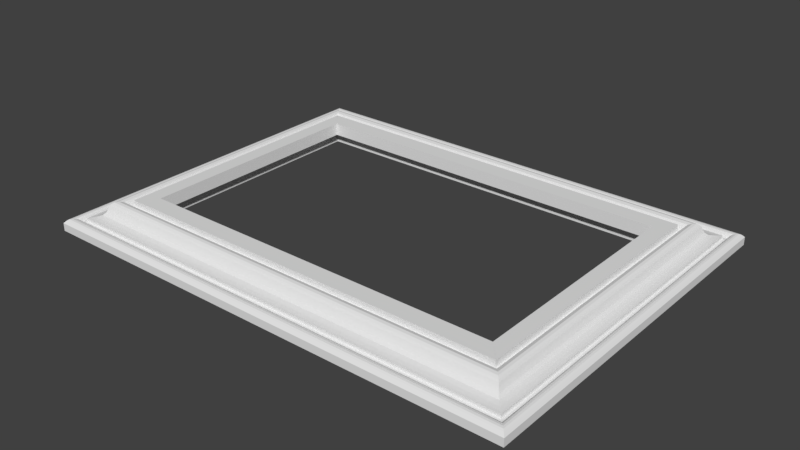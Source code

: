 # Source: picture-frame--1.blend  (saved by Blender 2.79.0; exported with 4.5.12 LTS)
import bpy
from mathutils import Matrix  # noqa: F401  (used for matrix-valued properties, if any)

bpy.ops.wm.read_factory_settings(use_empty=True)
scene = bpy.context.scene
scene.name = 'Scene'

# ---- collections
col_collection_1 = bpy.data.collections.new('Collection 1'); scene.collection.children.link(col_collection_1)

# ---- world
world_world = bpy.data.worlds.new('World'); scene.world = world_world
world_world.color = (0.05088, 0.05088, 0.05088)
world_world.use_sun_shadow = False
world_world.sun_shadow_jitter_overblur = 0.0
world_world.cycles.sampling_method = 'MANUAL'

# ---- meshes
me_cupath21_002 = bpy.data.meshes.new('CUpath21.002')
me_cupath21_002.from_pydata([(0.5086, 0.02378, -0.4538), (0.5094, 0.01913, -0.455), (0.511, 0.01641, -0.4573), (0.5123, 0.01626, -0.4594), (0.4786, 0.0004781, -0.4081), (0.5513, 0.006518, -0.5188), (0.5084, 0.02964, -0.4535), (0.4878, 0.0004781, -0.422), (0.492, -0.03252, -0.4284), (0.5158, 0.01839, -0.4648), (0.5085, 0.03252, -0.4535), (0.4695, 0.03252, -0.3941), (0.5314, 0.03204, -0.4885), (0.492, -0.02607, -0.4284), (0.492, 0.0004781, -0.4284), (0.492, -0.0123, -0.4285), (0.4695, 0.0004781, -0.3941), (0.4695, 0.0004782, -0.3941), (0.5142, 0.01684, -0.4622), (0.5103, 0.01721, -0.4563), (0.5192, 0.02471, -0.4698), (0.5238, 0.02981, -0.4769), (0.5171, 0.02056, -0.4667), (0.5572, 0.0004783, -0.5279), (0.567, -0.002577, -0.5428), (0.5963, -0.003826, -0.5875), (0.6015, -0.003025, -0.5954), (0.5922, -0.006896, -0.5812), (0.606, -0.003893, -0.6022), (0.575, -0.004008, -0.555), (0.5799, -0.00444, -0.5625), (0.6097, -0.006417, -0.6078), (0.6126, -0.009589, -0.6123), (0.6154, -0.03252, -0.6165), (0.5859, -0.01373, -0.5715), (0.5375, 0.03062, -0.4978), (0.5448, 0.02295, -0.5089), (0.5473, 0.01596, -0.5127), (0.5901, -0.011, -0.578), (0.6154, -0.01654, -0.6165), (0.6154, -0.02453, -0.6165), (0.5895, -0.01305, -0.577), (0.5884, -0.01335, -0.5755), (0.542, 0.02706, -0.5047), (0.6146, -0.01197, -0.6154), (0.6154, -0.01291, -0.6165), (0.5798, -0.008901, -0.5623), (0.5804, -0.01182, -0.5632), (0.5826, -0.01339, -0.5665), (0.4695, 0.0004781, 0.3941), (0.5142, 0.01684, 0.4622), (0.5158, 0.01839, 0.4648), (0.4695, 0.0004782, 0.3941), (0.5171, 0.02056, 0.4667), (0.5094, 0.01913, 0.455), (0.5192, 0.02471, 0.4698), (0.5314, 0.03204, 0.4885), (0.5086, 0.02378, 0.4538), (0.5103, 0.01721, 0.4563), (0.492, -0.02607, 0.4284), (0.5375, 0.03062, 0.4978), (0.4695, 0.03252, 0.3941), (0.492, -0.03252, 0.4284), (0.542, 0.02706, 0.5047), (0.5123, 0.01626, 0.4594), (0.5238, 0.02981, 0.4769), (0.511, 0.01641, 0.4573), (0.4878, 0.0004781, 0.422), (0.4786, 0.0004781, 0.4081), (0.492, 0.0004781, 0.4284), (0.5448, 0.02295, 0.5089), (0.492, -0.0123, 0.4285), (0.5084, 0.02964, 0.4535), (0.5085, 0.03252, 0.4535), (0.6154, -0.01291, 0.6165), (0.5799, -0.00444, 0.5625), (0.5798, -0.008901, 0.5623), (0.5826, -0.01339, 0.5665), (0.5859, -0.01373, 0.5715), (0.6154, -0.01654, 0.6165), (0.5513, 0.006518, 0.5188), (0.5922, -0.006896, 0.5812), (0.5963, -0.003826, 0.5875), (0.5895, -0.01305, 0.577), (0.5884, -0.01335, 0.5755), (0.6097, -0.006417, 0.6078), (0.6146, -0.01197, 0.6154), (0.6126, -0.009589, 0.6123), (0.575, -0.004008, 0.555), (0.5804, -0.01182, 0.5632), (0.6154, -0.02453, 0.6165), (0.606, -0.003893, 0.6022), (0.5901, -0.011, 0.578), (0.5473, 0.01596, 0.5127), (0.567, -0.002577, 0.5428), (0.5572, 0.0004783, 0.5279), (0.6015, -0.003025, 0.5954), (0.6154, -0.03252, 0.6165), (-0.5086, 0.02378, -0.4538), (-0.5094, 0.01913, -0.455), (-0.5572, 0.0004783, -0.5279), (-0.567, -0.002577, -0.5428), (-0.511, 0.01641, -0.4573), (-0.5123, 0.01626, -0.4594), (-0.575, -0.004008, -0.555), (-0.4786, 0.0004781, -0.4081), (-0.5513, 0.006518, -0.5188), (-0.5084, 0.02964, -0.4535), (-0.4878, 0.0004781, -0.422), (-0.5078, -0.03252, -0.4526), (-0.492, -0.03252, -0.4284), (-0.5158, 0.01839, -0.4648), (-0.5085, 0.03252, -0.4535), (-0.5033, 0.03252, -0.4457), (-0.5375, 0.03062, -0.4978), (-0.4695, 0.03252, -0.3941), (-0.5314, 0.03204, -0.4885), (-0.5448, 0.02295, -0.5089), (-0.5473, 0.01596, -0.5127), (-0.492, -0.02607, -0.4284), (-0.492, 0.0004781, -0.4284), (-0.492, -0.0123, -0.4285), (-0.4695, 0.0004781, -0.3941), (-0.4695, 0.0004782, -0.3941), (-0.5142, 0.01684, -0.4622), (-0.5103, 0.01721, -0.4563), (-0.5192, 0.02471, -0.4698), (-0.542, 0.02706, -0.5047), (-0.5238, 0.02981, -0.4769), (-0.5171, 0.02056, -0.4667), (-0.5798, -0.008901, -0.5623), (-0.5804, -0.01182, -0.5632), (-0.5826, -0.01339, -0.5665), (-0.5963, -0.003826, -0.5875), (-0.6015, -0.003025, -0.5954), (-0.5922, -0.006896, -0.5812), (-0.606, -0.003893, -0.6022), (-0.5799, -0.00444, -0.5625), (-0.6097, -0.006417, -0.6078), (-0.6126, -0.009589, -0.6123), (-0.6154, -0.03252, -0.6165), (-0.5859, -0.01373, -0.5715), (-0.5901, -0.011, -0.578), (-0.6154, -0.01654, -0.6165), (-0.6154, -0.02453, -0.6165), (-0.5895, -0.01305, -0.577), (-0.5884, -0.01335, -0.5755), (-0.6146, -0.01197, -0.6154), (-0.6154, -0.01291, -0.6165), (0.5192, 0.02471, -0.4698), (0.5123, 0.01626, -0.4594), (0.5238, 0.02981, -0.4769), (0.5513, 0.006518, -0.5188), (0.5142, 0.01684, -0.4622), (0.5086, 0.02378, -0.4538), (0.5473, 0.01596, -0.5127), (0.542, 0.02706, -0.5047), (0.492, -0.03252, -0.4284), (0.5448, 0.02295, -0.5089), (0.5375, 0.03062, -0.4978), (0.492, -0.02607, -0.4284), (0.5171, 0.02056, -0.4667), (0.5158, 0.01839, -0.4648), (0.5314, 0.03204, -0.4885), (0.4786, 0.0004781, -0.4081), (0.4878, 0.0004781, -0.422), (0.511, 0.01641, -0.4573), (0.5103, 0.01721, -0.4563), (0.492, -0.0123, -0.4285), (0.567, -0.002577, -0.5428), (0.4695, 0.0004782, -0.3941), (0.492, 0.0004781, -0.4284), (0.5094, 0.01913, -0.455), (0.5572, 0.0004783, -0.5279), (0.4695, 0.0004781, -0.3941), (0.5084, 0.02964, -0.4535), (0.4695, 0.03252, -0.3941), (0.5485, -0.03252, -0.5146), (0.5085, 0.03252, -0.4535), (0.6097, -0.006417, -0.6078), (0.5799, -0.00444, -0.5625), (0.5798, -0.008901, -0.5623), (0.6126, -0.009589, -0.6123), (0.5804, -0.01182, -0.5632), (0.6146, -0.01197, -0.6154), (0.5826, -0.01339, -0.5665), (0.6154, -0.01291, -0.6165), (0.5895, -0.01305, -0.577), (0.6154, -0.03252, -0.6165), (0.5922, -0.006896, -0.5812), (0.5963, -0.003826, -0.5875), (0.5884, -0.01335, -0.5755), (0.575, -0.004008, -0.555), (0.5859, -0.01373, -0.5715), (0.6154, -0.01654, -0.6165), (0.6154, -0.02453, -0.6165), (0.606, -0.003893, -0.6022), (0.6015, -0.003025, -0.5954), (0.5901, -0.011, -0.578), (0.6154, -0.01291, -0.6165), (-0.5086, 0.02378, 0.4538), (-0.5094, 0.01913, 0.455), (-0.511, 0.01641, 0.4573), (-0.5123, 0.01626, 0.4594), (-0.4786, 0.0004781, 0.4081), (-0.5513, 0.006518, 0.5188), (-0.5084, 0.02964, 0.4535), (-0.4878, 0.0004781, 0.422), (-0.492, -0.03252, 0.4284), (-0.5158, 0.01839, 0.4648), (-0.5085, 0.03252, 0.4535), (-0.4695, 0.03252, 0.3941), (-0.5314, 0.03204, 0.4885), (-0.492, -0.02607, 0.4284), (-0.492, 0.0004781, 0.4284), (-0.492, -0.0123, 0.4285), (-0.4695, 0.0004781, 0.3941), (-0.4695, 0.0004782, 0.3941), (-0.5142, 0.01684, 0.4622), (-0.5103, 0.01721, 0.4563), (-0.5192, 0.02471, 0.4698), (-0.5238, 0.02981, 0.4769), (-0.5171, 0.02056, 0.4667), (-0.5572, 0.0004783, 0.5279), (-0.567, -0.002577, 0.5428), (-0.5963, -0.003826, 0.5875), (-0.6015, -0.003025, 0.5954), (-0.5922, -0.006896, 0.5812), (-0.606, -0.003893, 0.6022), (-0.575, -0.004008, 0.555), (-0.5799, -0.00444, 0.5625), (-0.6097, -0.006417, 0.6078), (-0.6126, -0.009589, 0.6123), (-0.6154, -0.03252, 0.6165), (-0.5859, -0.01373, 0.5715), (-0.5375, 0.03062, 0.4978), (-0.5448, 0.02295, 0.5089), (-0.5473, 0.01596, 0.5127), (-0.5901, -0.011, 0.578), (-0.6154, -0.01654, 0.6165), (-0.6154, -0.02453, 0.6165), (-0.5895, -0.01305, 0.577), (-0.5884, -0.01335, 0.5755), (-0.542, 0.02706, 0.5047), (-0.6146, -0.01197, 0.6154), (-0.6154, -0.01291, 0.6165), (-0.5798, -0.008901, 0.5623), (-0.5804, -0.01182, 0.5632), (-0.5826, -0.01339, 0.5665), (-0.4695, 0.0004781, -0.3941), (-0.5142, 0.01684, -0.4622), (-0.5158, 0.01839, -0.4648), (-0.4695, 0.0004782, -0.3941), (-0.5171, 0.02056, -0.4667), (-0.5094, 0.01913, -0.455), (-0.5192, 0.02471, -0.4698), (-0.5314, 0.03204, -0.4885), (-0.5086, 0.02378, -0.4538), (-0.5103, 0.01721, -0.4563), (-0.492, -0.02607, -0.4284), (-0.5375, 0.03062, -0.4978), (-0.4695, 0.03252, -0.3941), (-0.492, -0.03252, -0.4284), (-0.542, 0.02706, -0.5047), (-0.5123, 0.01626, -0.4594), (-0.5238, 0.02981, -0.4769), (-0.511, 0.01641, -0.4573), (-0.4878, 0.0004781, -0.422), (-0.4786, 0.0004781, -0.4081), (-0.492, 0.0004781, -0.4284), (-0.5448, 0.02295, -0.5089), (-0.492, -0.0123, -0.4285), (-0.5084, 0.02964, -0.4535), (-0.5085, 0.03252, -0.4535), (-0.6154, -0.01291, -0.6165), (-0.5799, -0.00444, -0.5625), (-0.5798, -0.008901, -0.5623), (-0.5826, -0.01339, -0.5665), (-0.5859, -0.01373, -0.5715), (-0.6154, -0.01654, -0.6165), (-0.5513, 0.006518, -0.5188), (-0.5922, -0.006896, -0.5812), (-0.5963, -0.003826, -0.5875), (-0.5895, -0.01305, -0.577), (-0.5884, -0.01335, -0.5755), (-0.6097, -0.006417, -0.6078), (-0.6146, -0.01197, -0.6154), (-0.6126, -0.009589, -0.6123), (-0.575, -0.004008, -0.555), (-0.5804, -0.01182, -0.5632), (-0.6154, -0.02453, -0.6165), (-0.606, -0.003893, -0.6022), (-0.5901, -0.011, -0.578), (-0.5473, 0.01596, -0.5127), (-0.567, -0.002577, -0.5428), (-0.5572, 0.0004783, -0.5279), (-0.6015, -0.003025, -0.5954), (-0.6154, -0.03252, -0.6165), (0.5086, 0.02378, 0.4538), (0.5094, 0.01913, 0.455), (0.5572, 0.0004783, 0.5279), (0.567, -0.002577, 0.5428), (0.511, 0.01641, 0.4573), (0.5123, 0.01626, 0.4594), (0.575, -0.004008, 0.555), (0.4786, 0.0004781, 0.4081), (0.5513, 0.006518, 0.5188), (0.5084, 0.02964, 0.4535), (0.4878, 0.0004781, 0.422), (0.5078, -0.03252, 0.4526), (0.492, -0.03252, 0.4284), (0.5158, 0.01839, 0.4648), (0.5085, 0.03252, 0.4535), (0.5033, 0.03252, 0.4457), (0.5375, 0.03062, 0.4978), (0.4695, 0.03252, 0.3941), (0.5314, 0.03204, 0.4885), (0.5448, 0.02295, 0.5089), (0.5473, 0.01596, 0.5127), (0.492, -0.02607, 0.4284), (0.492, 0.0004781, 0.4284), (0.492, -0.0123, 0.4285), (0.4695, 0.0004781, 0.3941), (0.4695, 0.0004782, 0.3941), (0.5142, 0.01684, 0.4622), (0.5103, 0.01721, 0.4563), (0.5192, 0.02471, 0.4698), (0.542, 0.02706, 0.5047), (0.5238, 0.02981, 0.4769), (0.5171, 0.02056, 0.4667), (0.5798, -0.008901, 0.5623), (0.5804, -0.01182, 0.5632), (0.5826, -0.01339, 0.5665), (0.5963, -0.003826, 0.5875), (0.6015, -0.003025, 0.5954), (0.5922, -0.006896, 0.5812), (0.606, -0.003893, 0.6022), (0.5799, -0.00444, 0.5625), (0.6097, -0.006417, 0.6078), (0.6126, -0.009589, 0.6123), (0.6154, -0.03252, 0.6165), (0.5859, -0.01373, 0.5715), (0.5901, -0.011, 0.578), (0.6154, -0.01654, 0.6165), (0.6154, -0.02453, 0.6165), (0.5895, -0.01305, 0.577), (0.5884, -0.01335, 0.5755), (0.6146, -0.01197, 0.6154), (0.6154, -0.01291, 0.6165), (-0.5192, 0.02471, 0.4698), (-0.5123, 0.01626, 0.4594), (-0.5238, 0.02981, 0.4769), (-0.5513, 0.006518, 0.5188), (-0.5142, 0.01684, 0.4622), (-0.5086, 0.02378, 0.4538), (-0.5473, 0.01596, 0.5127), (-0.542, 0.02706, 0.5047), (-0.492, -0.03252, 0.4284), (-0.5448, 0.02295, 0.5089), (-0.5375, 0.03062, 0.4978), (-0.492, -0.02607, 0.4284), (-0.5171, 0.02056, 0.4667), (-0.5158, 0.01839, 0.4648), (-0.5314, 0.03204, 0.4885), (-0.4786, 0.0004781, 0.4081), (-0.4878, 0.0004781, 0.422), (-0.511, 0.01641, 0.4573), (-0.5103, 0.01721, 0.4563), (-0.492, -0.0123, 0.4285), (-0.567, -0.002577, 0.5428), (-0.4695, 0.0004782, 0.3941), (-0.492, 0.0004781, 0.4284), (-0.5094, 0.01913, 0.455), (-0.5572, 0.0004783, 0.5279), (-0.4695, 0.0004781, 0.3941), (-0.5084, 0.02964, 0.4535), (-0.4695, 0.03252, 0.3941), (-0.5485, -0.03252, 0.5146), (-0.5085, 0.03252, 0.4535), (-0.6097, -0.006417, 0.6078), (-0.5799, -0.00444, 0.5625), (-0.5798, -0.008901, 0.5623), (-0.6126, -0.009589, 0.6123), (-0.5804, -0.01182, 0.5632), (-0.6146, -0.01197, 0.6154), (-0.5826, -0.01339, 0.5665), (-0.6154, -0.01291, 0.6165), (-0.5895, -0.01305, 0.577), (-0.6154, -0.03252, 0.6165), (-0.5922, -0.006896, 0.5812), (-0.5963, -0.003826, 0.5875), (-0.5884, -0.01335, 0.5755), (-0.575, -0.004008, 0.555), (-0.5859, -0.01373, 0.5715), (-0.6154, -0.01654, 0.6165), (-0.6154, -0.02453, 0.6165), (-0.606, -0.003893, 0.6022), (-0.6015, -0.003025, 0.5954), (-0.5901, -0.011, 0.578)], [], [(10, 6, 0, 1, 19, 2, 3, 18, 9, 22, 20, 21, 12, 35, 43, 36, 37, 5, 23, 24, 29, 30, 46, 47, 48, 34, 42, 41, 38, 27, 25, 26, 28, 31, 32, 44, 45, 39, 40, 33, 8, 13, 15, 14, 7, 4, 16, 17, 11), (92, 81, 27, 38), (86, 74, 45, 44), (97, 62, 8, 33), (51, 53, 22, 9), (57, 54, 1, 0), (71, 69, 14, 15), (91, 85, 31, 28), (59, 71, 15, 13), (72, 57, 0, 6), (75, 76, 46, 30), (82, 96, 26, 25), (49, 52, 17, 16), (54, 58, 19, 1), (83, 92, 38, 41), (87, 86, 44, 32), (63, 70, 36, 43), (62, 97, 90, 79, 74, 86, 87, 85, 91, 96, 82, 81, 92, 83, 84, 78, 77, 89, 76, 75, 88, 94, 95, 80, 93, 70, 63, 60, 56, 65, 55, 53, 51, 50, 64, 66, 58, 54, 57, 72, 73, 61, 52, 49, 68, 67, 69, 71, 59), (67, 68, 4, 7), (78, 84, 42, 34), (81, 82, 25, 27), (85, 87, 32, 31), (94, 88, 29, 24), (50, 51, 9, 18), (89, 77, 48, 47), (76, 89, 47, 46), (93, 80, 5, 37), (58, 66, 2, 19), (95, 94, 24, 23), (84, 83, 41, 42), (61, 73, 10, 11), (66, 64, 3, 2), (77, 78, 34, 48), (70, 93, 37, 36), (62, 59, 13, 8), (80, 95, 23, 5), (74, 79, 39, 45), (52, 61, 11, 17), (88, 75, 30, 29), (69, 67, 7, 14), (68, 49, 16, 4), (56, 60, 35, 12), (64, 50, 18, 3), (79, 90, 40, 39), (73, 72, 6, 10), (55, 65, 21, 20), (90, 97, 33, 40), (60, 63, 43, 35), (96, 91, 28, 26), (65, 56, 12, 21), (53, 55, 20, 22), (115, 113, 112, 107, 98, 99, 125, 102, 103, 124, 111, 129, 126, 128, 116, 114, 127, 117, 118, 106, 100, 101, 104, 137, 130, 131, 132, 141, 146, 145, 142, 135, 133, 134, 136, 138, 139, 147, 148, 143, 144, 140, 109, 110, 119, 121, 120, 108, 105, 122, 123), (198, 189, 135, 142), (184, 186, 148, 147), (188, 177, 157, 110, 109, 140), (162, 161, 129, 111), (154, 172, 99, 98), (168, 171, 120, 121), (196, 179, 138, 136), (160, 168, 121, 119), (175, 154, 98, 107), (180, 181, 130, 137), (190, 197, 134, 133), (174, 170, 123, 122), (172, 167, 125, 99), (182, 184, 147, 139), (187, 198, 142, 145), (156, 158, 117, 127), (165, 164, 105, 108), (193, 191, 146, 141), (189, 190, 133, 135), (179, 182, 139, 138), (169, 192, 104, 101), (153, 162, 111, 124), (183, 185, 132, 131), (181, 183, 131, 130), (155, 152, 106, 118), (167, 166, 102, 125), (191, 187, 145, 146), (173, 169, 101, 100), (177, 188, 195, 194, 186, 184, 182, 179, 196, 197, 190, 189, 198, 187, 191, 193, 185, 183, 181, 180, 192, 169, 173, 152, 155, 158, 156, 159, 163, 151, 149, 161, 162, 153, 150, 166, 167, 172, 154, 175, 178, 176, 170, 174, 164, 165, 171, 168, 160, 157), (176, 178, 112, 113, 115), (166, 150, 103, 102), (185, 193, 141, 132), (158, 155, 118, 117), (157, 160, 119, 110), (152, 173, 100, 106), (186, 194, 143, 148), (170, 176, 115, 123), (192, 180, 137, 104), (171, 165, 108, 120), (164, 174, 122, 105), (163, 159, 114, 116), (150, 153, 124, 103), (194, 195, 144, 143), (178, 175, 107, 112), (149, 151, 128, 126), (195, 188, 140, 144), (159, 156, 127, 114), (197, 196, 136, 134), (151, 163, 116, 128), (161, 149, 126, 129), (210, 206, 200, 201, 219, 202, 203, 218, 209, 222, 220, 221, 212, 235, 243, 236, 237, 205, 223, 224, 229, 230, 246, 247, 248, 234, 242, 241, 238, 227, 225, 226, 228, 231, 232, 244, 245, 239, 240, 233, 208, 213, 215, 214, 207, 204, 216, 217, 211), (292, 281, 227, 238), (286, 274, 245, 244), (297, 262, 208, 233), (251, 253, 222, 209), (257, 254, 201, 200), (271, 269, 214, 215), (291, 285, 231, 228), (259, 271, 215, 213), (272, 257, 200, 206), (275, 276, 246, 230), (282, 296, 226, 225), (249, 252, 217, 216), (254, 258, 219, 201), (283, 292, 238, 241), (287, 286, 244, 232), (263, 270, 236, 243), (262, 297, 290, 279, 274, 286, 287, 285, 291, 296, 282, 281, 292, 283, 284, 278, 277, 289, 276, 275, 288, 294, 295, 280, 293, 270, 263, 260, 256, 265, 255, 253, 251, 250, 264, 266, 258, 254, 257, 272, 273, 261, 252, 249, 268, 267, 269, 271, 259), (267, 268, 204, 207), (278, 284, 242, 234), (281, 282, 225, 227), (285, 287, 232, 231), (294, 288, 229, 224), (250, 251, 209, 218), (289, 277, 248, 247), (276, 289, 247, 246), (293, 280, 205, 237), (258, 266, 202, 219), (295, 294, 224, 223), (284, 283, 241, 242), (261, 273, 210, 211), (266, 264, 203, 202), (277, 278, 234, 248), (270, 293, 237, 236), (262, 259, 213, 208), (280, 295, 223, 205), (274, 279, 239, 245), (252, 261, 211, 217), (288, 275, 230, 229), (269, 267, 207, 214), (268, 249, 216, 204), (256, 260, 235, 212), (264, 250, 218, 203), (279, 290, 240, 239), (273, 272, 206, 210), (255, 265, 221, 220), (290, 297, 233, 240), (260, 263, 243, 235), (296, 291, 228, 226), (265, 256, 212, 221), (253, 255, 220, 222), (315, 313, 312, 307, 298, 299, 325, 302, 303, 324, 311, 329, 326, 328, 316, 314, 327, 317, 318, 306, 300, 301, 304, 337, 330, 331, 332, 341, 346, 345, 342, 335, 333, 334, 336, 338, 339, 347, 348, 343, 344, 340, 309, 310, 319, 321, 320, 308, 305, 322, 323), (398, 389, 335, 342), (384, 386, 348, 347), (388, 377, 357, 310, 309, 340), (362, 361, 329, 311), (354, 372, 299, 298), (368, 371, 320, 321), (396, 379, 338, 336), (360, 368, 321, 319), (375, 354, 298, 307), (380, 381, 330, 337), (390, 397, 334, 333), (374, 370, 323, 322), (372, 367, 325, 299), (382, 384, 347, 339), (387, 398, 342, 345), (356, 358, 317, 327), (365, 364, 305, 308), (393, 391, 346, 341), (389, 390, 333, 335), (379, 382, 339, 338), (369, 392, 304, 301), (353, 362, 311, 324), (383, 385, 332, 331), (381, 383, 331, 330), (355, 352, 306, 318), (367, 366, 302, 325), (391, 387, 345, 346), (373, 369, 301, 300), (377, 388, 395, 394, 386, 384, 382, 379, 396, 397, 390, 389, 398, 387, 391, 393, 385, 383, 381, 380, 392, 369, 373, 352, 355, 358, 356, 359, 363, 351, 349, 361, 362, 353, 350, 366, 367, 372, 354, 375, 378, 376, 370, 374, 364, 365, 371, 368, 360, 357), (376, 378, 312, 313, 315), (366, 350, 303, 302), (385, 393, 341, 332), (358, 355, 318, 317), (357, 360, 319, 310), (352, 373, 300, 306), (386, 394, 343, 348), (370, 376, 315, 323), (392, 380, 337, 304), (371, 365, 308, 320), (364, 374, 322, 305), (363, 359, 314, 316), (350, 353, 324, 303), (394, 395, 344, 343), (378, 375, 307, 312), (349, 351, 328, 326), (395, 388, 340, 344), (359, 356, 327, 314), (397, 396, 336, 334), (351, 363, 316, 328), (361, 349, 326, 329)])
me_cupath21_002.use_remesh_preserve_volume = False
me_cupath21_002.use_remesh_preserve_attributes = False
me_cupath21_002.use_mirror_vertex_groups = False
me_cupath21_002.update()

# ---- objects
ob_curve_001 = bpy.data.objects.new('Curve.001', me_cupath21_002)

# ---- transforms, parenting, visibility, modifiers, constraints
ob_curve_001.location = (0.3008, 3.586, -0.06082)
ob_curve_001.rotation_euler = (1.571, -0.0, 0.0)
ob_curve_001.scale = (1.373, 1.373, 1.042)
ob_curve_001.lineart.crease_threshold = 0.0

# ---- collection membership
col_collection_1.objects.link(ob_curve_001)

# ---- scene / render settings (as saved in the file)
scene.frame_start = 1; scene.frame_end = 250; scene.frame_set(1)
scene.render.engine = 'BLENDER_EEVEE_NEXT'
scene.render.resolution_percentage = 50
scene.render.dither_intensity = 0.0
scene.cycles.use_denoising = False
scene.cycles.samples = 128
scene.cycles.sampling_pattern = 'TABULATED_SOBOL'
scene.cycles.use_adaptive_sampling = False
scene.cycles.use_light_tree = False
scene.cycles.blur_glossy = 0.0
scene.cycles.sample_clamp_indirect = 0.0
scene.view_settings.view_transform = 'Standard'
bpy.context.view_layer.update()

# ---- added for rendering (the .blend has no active camera and no usable light): camera, sun
cam_auto = bpy.data.cameras.new('AutoCamera')
cam_auto.lens = 50.0
cam_auto.sensor_width = 36.0
cam_auto.clip_end = 1000.0
ob_auto_camera = bpy.data.objects.new('AutoCamera', cam_auto)
scene.collection.objects.link(ob_auto_camera)
ob_auto_camera.location = (2.26692, 1.22624, 1.51206)
ob_auto_camera.rotation_euler = (1.09748, -7.21219e-08, 0.694738)
scene.camera = ob_auto_camera
light_auto_sun = bpy.data.lights.new('AutoSun', 'SUN')
light_auto_sun.energy = 3.0
light_auto_sun.angle = 0.0523599
ob_auto_sun = bpy.data.objects.new('AutoSun', light_auto_sun)
scene.collection.objects.link(ob_auto_sun)
ob_auto_sun.rotation_euler = (0.872665, 0.174533, 0.523599)
bpy.context.view_layer.update()

